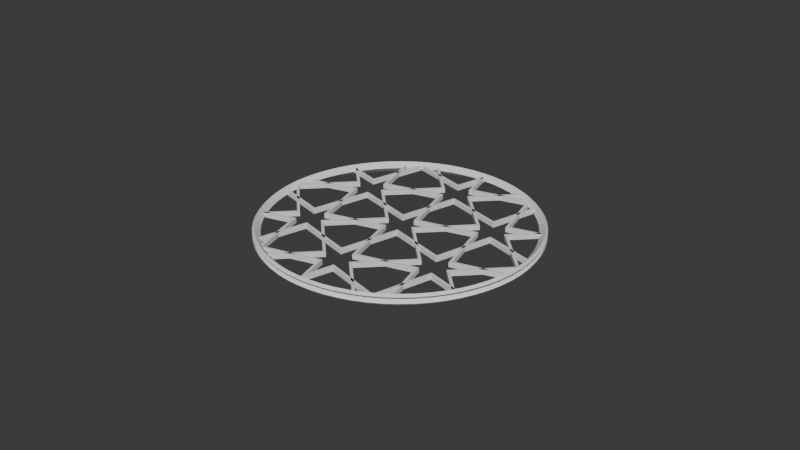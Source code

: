 # Source: starmesh5.blend  (saved by Blender 5.0.119; exported with 4.5.12 LTS)
import bpy
from mathutils import Matrix  # noqa: F401  (used for matrix-valued properties, if any)

bpy.ops.wm.read_factory_settings(use_empty=True)
scene = bpy.context.scene
scene.name = 'Scene'

# ---- collections
col_collection = bpy.data.collections.new('Collection'); scene.collection.children.link(col_collection)

# ---- world
world_world = bpy.data.worlds.new('World'); scene.world = world_world
world_world.use_nodes = True; world_world.node_tree.nodes.clear()
_N = world_world.node_tree.nodes; _L = world_world.node_tree.links
n0 = _N.new('ShaderNodeOutputWorld'); n0.name = 'World Output'; n0.location = (200, 100)
n1 = _N.new('ShaderNodeBackground'); n1.name = 'Background'; n1.location = (-200, 100)
n1.inputs[0].default_value = (0.05088, 0.05088, 0.05088, 1.0)
_L.new(n1.outputs[0], n0.inputs[0])
n0.is_active_output = True
world_world.color = (0.05088, 0.05088, 0.05088)
world_world.sun_shadow_jitter_overblur = 0.0

# ---- meshes
me_star3 = bpy.data.meshes.new('star3')
me_star3.from_pydata([(-0.01552, 0.03747, 0.0), (-0.01581, 0.03818, -0.00075), (-0.01555, 0.03828, -0.00075), (-0.01495, 0.03768, 0.0), (-0.01581, 0.03818, 0.00075), (-0.01637, 0.03792, 0.00075), (-0.0158, 0.03734, 0.0), (-0.01912, 0.03577, 0.0), (-0.01941, 0.03631, -0.000594), (-0.01851, 0.03606, 0.0), (-0.01958, 0.03549, 0.0), (-0.01941, 0.03631, 0.000594), (-0.01962, 0.03636, 0.00075), (-0.02054, 0.03581, 0.00075), (-0.02151, 0.03523, 0.00075), (-0.02179, 0.03417, 0.0), (-0.02076, 0.03478, 0.0), (-0.02051, 0.03574, 0.0006762), (-0.01958, -0.03549, 0.0), (-0.01912, -0.03577, 0.0), (-0.01941, -0.03631, -0.0005968), (-0.01962, -0.03637, -0.00075), (-0.02054, -0.03581, -0.00075), (-0.02151, -0.03523, -0.00075), (-0.02179, -0.03417, 0.0), (-0.02076, -0.03478, 0.0), (-0.02051, -0.03575, -0.000678), (-0.01941, -0.03631, 0.0005968), (-0.0185, -0.03606, 0.0), (-0.01552, -0.03747, 0.0), (-0.01581, -0.03818, -0.00075), (-0.01637, -0.03792, -0.00075), (-0.0158, -0.03734, 0.0), (-0.01581, -0.03818, 0.00075), (-0.01554, -0.03828, 0.00075), (-0.01494, -0.03768, 0.0), (0.0, -0.04056, 0.0), (0.0, -0.04133, -0.00075), (-0.0001834, -0.04132, -0.00075), (-0.000392, -0.04054, 0.0), (0.0, -0.04133, 0.00075), (0.0001831, -0.04132, 0.00075), (0.0003916, -0.04054, 0.0), (0.01552, -0.03747, 0.0), (0.01581, -0.03818, -0.00075), (0.01554, -0.03828, -0.00075), (0.01494, -0.03768, 0.0), (0.01581, -0.03818, 0.00075), (0.01637, -0.03792, 0.00075), (0.0158, -0.03734, 0.0), (0.01912, -0.03577, 0.0), (0.01941, -0.03631, -0.0005969), (0.0185, -0.03606, 0.0), (0.01958, -0.03549, 0.0), (0.01941, -0.03631, 0.0005969), (0.01962, -0.03637, 0.00075), (0.02054, -0.03581, 0.00075), (0.02151, -0.03523, 0.00075), (0.02179, -0.03417, 0.0), (0.02076, -0.03478, 0.0), (0.0205, -0.03575, 0.0006778), (0.01958, 0.03549, 0.0), (0.01912, 0.03577, 0.0), (0.01941, 0.03631, -0.0005941), (0.01962, 0.03636, -0.00075), (0.02054, 0.03581, -0.00075), (0.02151, 0.03523, -0.00075), (0.02179, 0.03417, 0.0), (0.02076, 0.03478, 0.0), (0.0205, 0.03574, -0.000676), (0.01941, 0.03631, 0.0005941), (0.01851, 0.03606, 0.0), (0.01552, 0.03747, 0.0), (0.01581, 0.03818, -0.00075), (0.01637, 0.03792, -0.00075), (0.0158, 0.03734, 0.0), (0.01581, 0.03818, 0.00075), (0.01554, 0.03828, 0.00075), (0.01495, 0.03768, 0.0), (-0.01023, -0.03294, 0.00075), (-0.01302, -0.03456, 0.00075), (-0.01637, -0.03792, 0.00075), (-0.02325, -0.0255, 0.00075), (-0.02325, -0.02873, 0.00075), (-0.02151, -0.03523, 0.00075), (-0.02054, -0.03581, 0.00075), (-0.02051, -0.03575, 0.00075), (0.01023, -0.03294, 0.00075), (0.01302, -0.03456, 0.00075), (0.0205, -0.03575, 0.00075), (0.02325, -0.02873, 0.00075), (0.02446, -0.03325, 0.00075), (0.02518, -0.03271, 0.00075), (0.02325, -0.0255, 0.00075), (-0.002154, -0.02327, 0.00075), (-1.788e-07, -0.01523, 0.00075), (-1.788e-07, -0.012, 0.00075), (-0.002745, -0.02225, 0.00075), (-0.01023, -0.02106, 0.00075), (-0.01302, -0.01944, 0.00075), (-0.004307, -0.027, 0.00075), (-0.00549, -0.027, 0.00075), (-0.002154, -0.03073, 0.00075), (-0.002745, -0.03176, 0.00075), (-1.788e-07, -0.03877, 0.00075), (-0.0001834, -0.04132, 0.00075), (0.002745, -0.03176, 0.00075), (0.002153, -0.03073, 0.00075), (0.004307, -0.027, 0.00075), (0.00549, -0.027, 0.00075), (0.01023, -0.02106, 0.00075), (0.01302, -0.01944, 0.00075), (0.002153, -0.02327, 0.00075), (0.002745, -0.02225, 0.00075), (-0.0254, -0.009771, 0.00075), (-0.02325, -0.001733, 0.00075), (-0.02325, 0.001499, 0.00075), (-0.026, -0.008747, 0.00075), (-0.03348, -0.007559, 0.00075), (-0.03627, -0.005943, 0.00075), (-0.02756, -0.0135, 0.00075), (-0.02874, -0.0135, 0.00075), (-0.0357, -0.02073, 0.00075), (-0.03348, -0.01944, 0.00075), (-0.03579, -0.02057, 0.00075), (-0.026, -0.01826, 0.00075), (-0.0254, -0.01723, 0.00075), (-0.03561, -0.02088, 0.00075), (-0.02325, -0.02527, 0.00075), (-0.02325, -0.0285, 0.00075), (-0.0211, -0.01723, 0.00075), (-0.02051, -0.01826, 0.00075), (-0.01894, -0.0135, 0.00075), (-0.01776, -0.0135, 0.00075), (-0.01302, -0.007559, 0.00075), (-0.01023, -0.005943, 0.00075), (-0.0211, -0.009771, 0.00075), (-0.02051, -0.008747, 0.00075), (0.0211, -0.009771, 0.00075), (0.02325, -0.001733, 0.00075), (0.02325, 0.001499, 0.00075), (0.0205, -0.008747, 0.00075), (0.01302, -0.007559, 0.00075), (0.01023, -0.005943, 0.00075), (0.01894, -0.0135, 0.00075), (0.01776, -0.0135, 0.00075), (0.0211, -0.01723, 0.00075), (0.0205, -0.01826, 0.00075), (0.02325, -0.02527, 0.00075), (0.02325, -0.0285, 0.00075), (0.0254, -0.01723, 0.00075), (0.02599, -0.01826, 0.00075), (0.0357, -0.02073, 0.00075), (0.03348, -0.01944, 0.00075), (0.03561, -0.02088, 0.00075), (0.02874, -0.0135, 0.00075), (0.02756, -0.0135, 0.00075), (0.03579, -0.02057, 0.00075), (0.03348, -0.007559, 0.00075), (0.03627, -0.005943, 0.00075), (0.0254, -0.009771, 0.00075), (0.02599, -0.008747, 0.00075), (-0.04104, -0.004637, 0.00075), (-0.04091, -0.005532, 0.00075), (-0.03348, 0.007557, 0.00075), (-0.03627, 0.005941, 0.00075), (-0.04128, 0.0009144, 0.00075), (-0.04133, 3.725e-09, 0.00075), (-0.04133, -1.065e-06, 0.00075), (-0.04101, -1.069e-06, 0.00075), (-0.002154, 0.003729, 0.00075), (-1.788e-07, 0.01177, 0.00075), (-1.788e-07, 0.015, 0.00075), (-0.002745, 0.004753, 0.00075), (-0.01023, 0.005941, 0.00075), (-0.01302, 0.007557, 0.00075), (-0.004307, -1.069e-06, 0.00075), (-0.00549, -1.069e-06, 0.00075), (-0.002154, -0.003731, 0.00075), (-0.002745, -0.004756, 0.00075), (-1.788e-07, -0.01177, 0.00075), (-1.788e-07, -0.015, 0.00075), (0.002153, -0.003731, 0.00075), (0.002745, -0.004756, 0.00075), (0.004307, -1.069e-06, 0.00075), (0.00549, -1.069e-06, 0.00075), (0.01023, 0.005941, 0.00075), (0.01302, 0.007557, 0.00075), (0.002153, 0.003729, 0.00075), (0.002745, 0.004753, 0.00075), (0.03627, 0.005941, 0.00075), (0.04104, 0.004635, 0.00075), (0.04091, 0.00553, 0.00075), (0.03348, 0.007557, 0.00075), (0.04128, -0.0009163, 0.00075), (0.04133, -1.069e-06, 0.00075), (0.04101, -1.069e-06, 0.00075), (-0.0254, 0.01723, 0.00075), (-0.02325, 0.02527, 0.00075), (-0.02325, 0.0285, 0.00075), (-0.026, 0.01825, 0.00075), (-0.0357, 0.02073, 0.00075), (-0.03348, 0.01944, 0.00075), (-0.03561, 0.02088, 0.00075), (-0.02874, 0.0135, 0.00075), (-0.02756, 0.0135, 0.00075), (-0.03579, 0.02057, 0.00075), (-0.0254, 0.009769, 0.00075), (-0.026, 0.008744, 0.00075), (-0.02325, 0.001731, 0.00075), (-0.02325, -0.001501, 0.00075), (-0.0211, 0.009769, 0.00075), (-0.02051, 0.008744, 0.00075), (-0.01894, 0.0135, 0.00075), (-0.01776, 0.0135, 0.00075), (-0.01302, 0.01944, 0.00075), (-0.01023, 0.02106, 0.00075), (-0.0211, 0.01723, 0.00075), (-0.02051, 0.01825, 0.00075), (0.0211, 0.01723, 0.00075), (0.02325, 0.02527, 0.00075), (0.02325, 0.0285, 0.00075), (0.0205, 0.01825, 0.00075), (0.01302, 0.01944, 0.00075), (0.01023, 0.02106, 0.00075), (0.01894, 0.0135, 0.00075), (0.01776, 0.0135, 0.00075), (0.0211, 0.009769, 0.00075), (0.0205, 0.008744, 0.00075), (0.02325, 0.001731, 0.00075), (0.02325, -0.001501, 0.00075), (0.0254, 0.009769, 0.00075), (0.02599, 0.008744, 0.00075), (0.02756, 0.0135, 0.00075), (0.02874, 0.0135, 0.00075), (0.0357, 0.02073, 0.00075), (0.03348, 0.01944, 0.00075), (0.03579, 0.02057, 0.00075), (0.02599, 0.01825, 0.00075), (0.0254, 0.01723, 0.00075), (0.03561, 0.02088, 0.00075), (-0.002745, 0.03175, 0.00075), (-0.002154, 0.03073, 0.00075), (-1.788e-07, 0.03877, 0.00075), (0.0, 0.04133, 0.00075), (-0.0001828, 0.04132, 0.00075), (-0.01023, 0.03294, 0.00075), (-0.01302, 0.03456, 0.00075), (-0.004307, 0.027, 0.00075), (-0.00549, 0.027, 0.00075), (-0.002154, 0.02327, 0.00075), (-0.002745, 0.02224, 0.00075), (-1.788e-07, 0.01523, 0.00075), (-1.788e-07, 0.012, 0.00075), (0.002153, 0.02327, 0.00075), (0.002745, 0.02224, 0.00075), (0.004307, 0.027, 0.00075), (0.00549, 0.027, 0.00075), (0.01023, 0.03294, 0.00075), (0.01302, 0.03456, 0.00075), (0.002153, 0.03073, 0.00075), (0.002745, 0.03175, 0.00075), (0.0001825, 0.04132, 0.00075), (-0.02325, 0.02873, 0.00075), (-0.02446, 0.03325, 0.00075), (-0.02518, 0.03271, 0.00075), (-0.02325, 0.0255, 0.00075), (-0.02051, 0.03574, 0.00075), (0.01637, 0.03792, 0.00075), (0.02325, 0.0255, 0.00075), (0.02325, 0.02873, 0.00075), (0.02151, 0.03523, 0.00075), (0.02054, 0.03581, 0.00075), (0.0205, 0.03574, 0.00075), (-0.01302, -0.03456, -0.00075), (-0.01023, -0.03294, -0.00075), (-0.01554, -0.03828, -0.00075), (-0.02325, -0.02873, -0.00075), (-0.02325, -0.0255, -0.00075), (-0.02051, -0.03575, -0.00075), (0.01962, -0.03637, -0.00075), (0.01302, -0.03456, -0.00075), (0.01023, -0.03294, -0.00075), (0.0205, -0.03575, -0.00075), (0.02054, -0.03581, -0.00075), (0.02325, -0.02873, -0.00075), (0.02325, -0.0255, -0.00075), (0.02518, -0.03271, -0.00075), (0.02446, -0.03325, -0.00075), (-0.002154, -0.02327, -0.00075), (-0.002745, -0.02225, -0.00075), (-1.788e-07, -0.012, -0.00075), (-1.788e-07, -0.01523, -0.00075), (-0.01023, -0.02106, -0.00075), (-0.01302, -0.01944, -0.00075), (-0.004307, -0.027, -0.00075), (-0.00549, -0.027, -0.00075), (-0.002154, -0.03073, -0.00075), (-0.002745, -0.03176, -0.00075), (-1.788e-07, -0.03877, -0.00075), (0.002153, -0.03073, -0.00075), (0.002745, -0.03176, -0.00075), (0.0001831, -0.04132, -0.00075), (0.004307, -0.027, -0.00075), (0.00549, -0.027, -0.00075), (0.01023, -0.02106, -0.00075), (0.01302, -0.01944, -0.00075), (0.002153, -0.02327, -0.00075), (0.002745, -0.02225, -0.00075), (-0.0254, -0.009771, -0.00075), (-0.026, -0.008747, -0.00075), (-0.02325, 0.001499, -0.00075), (-0.02325, -0.001733, -0.00075), (-0.03348, -0.007559, -0.00075), (-0.03627, -0.005943, -0.00075), (-0.02756, -0.0135, -0.00075), (-0.02874, -0.0135, -0.00075), (-0.03348, -0.01944, -0.00075), (-0.0357, -0.02073, -0.00075), (-0.03579, -0.02057, -0.00075), (-0.0254, -0.01723, -0.00075), (-0.026, -0.01826, -0.00075), (-0.03561, -0.02088, -0.00075), (-0.02325, -0.02527, -0.00075), (-0.02325, -0.0285, -0.00075), (-0.0211, -0.01723, -0.00075), (-0.02051, -0.01826, -0.00075), (-0.01894, -0.0135, -0.00075), (-0.01776, -0.0135, -0.00075), (-0.01302, -0.007559, -0.00075), (-0.01023, -0.005943, -0.00075), (-0.0211, -0.009771, -0.00075), (-0.02051, -0.008747, -0.00075), (0.0211, -0.009771, -0.00075), (0.0205, -0.008747, -0.00075), (0.02325, 0.001499, -0.00075), (0.02325, -0.001733, -0.00075), (0.01302, -0.007559, -0.00075), (0.01023, -0.005943, -0.00075), (0.01894, -0.0135, -0.00075), (0.01776, -0.0135, -0.00075), (0.0211, -0.01723, -0.00075), (0.0205, -0.01826, -0.00075), (0.02325, -0.02527, -0.00075), (0.02325, -0.0285, -0.00075), (0.0254, -0.01723, -0.00075), (0.02599, -0.01826, -0.00075), (0.03348, -0.01944, -0.00075), (0.0357, -0.02073, -0.00075), (0.03561, -0.02088, -0.00075), (0.02756, -0.0135, -0.00075), (0.02874, -0.0135, -0.00075), (0.03579, -0.02057, -0.00075), (0.03348, -0.007559, -0.00075), (0.03627, -0.005943, -0.00075), (0.0254, -0.009771, -0.00075), (0.02599, -0.008747, -0.00075), (-0.04091, -0.005532, -0.00075), (-0.04104, -0.004637, -0.00075), (-0.04128, 0.0009144, -0.00075), (-0.03627, 0.005941, -0.00075), (-0.03348, 0.007557, -0.00075), (-0.04101, -1.069e-06, -0.00075), (-0.04133, -1.069e-06, -0.00075), (-0.04133, 3.725e-09, -0.00075), (-0.002154, 0.003729, -0.00075), (-0.002745, 0.004753, -0.00075), (-1.788e-07, 0.015, -0.00075), (-1.788e-07, 0.01177, -0.00075), (-0.01023, 0.005941, -0.00075), (-0.01302, 0.007557, -0.00075), (-0.004307, -1.069e-06, -0.00075), (-0.00549, -1.069e-06, -0.00075), (-0.002154, -0.003731, -0.00075), (-0.002745, -0.004756, -0.00075), (-1.788e-07, -0.01177, -0.00075), (-1.788e-07, -0.015, -0.00075), (0.002153, -0.003731, -0.00075), (0.002745, -0.004756, -0.00075), (0.004307, -1.069e-06, -0.00075), (0.00549, -1.069e-06, -0.00075), (0.01023, 0.005941, -0.00075), (0.01302, 0.007557, -0.00075), (0.002153, 0.003729, -0.00075), (0.002745, 0.004753, -0.00075), (0.03627, 0.005941, -0.00075), (0.03348, 0.007557, -0.00075), (0.04091, 0.00553, -0.00075), (0.04104, 0.004635, -0.00075), (0.04128, -0.0009163, -0.00075), (0.04101, -1.069e-06, -0.00075), (0.04133, -1.069e-06, -0.00075), (-0.0254, 0.01723, -0.00075), (-0.026, 0.01825, -0.00075), (-0.02325, 0.0285, -0.00075), (-0.02325, 0.02527, -0.00075), (-0.03348, 0.01944, -0.00075), (-0.0357, 0.02073, -0.00075), (-0.03561, 0.02088, -0.00075), (-0.02756, 0.0135, -0.00075), (-0.02874, 0.0135, -0.00075), (-0.03579, 0.02057, -0.00075), (-0.0254, 0.009769, -0.00075), (-0.026, 0.008744, -0.00075), (-0.02325, 0.001731, -0.00075), (-0.02325, -0.001501, -0.00075), (-0.0211, 0.009769, -0.00075), (-0.02051, 0.008744, -0.00075), (-0.01894, 0.0135, -0.00075), (-0.01776, 0.0135, -0.00075), (-0.01302, 0.01944, -0.00075), (-0.01023, 0.02106, -0.00075), (-0.0211, 0.01723, -0.00075), (-0.02051, 0.01825, -0.00075), (0.0211, 0.01723, -0.00075), (0.0205, 0.01825, -0.00075), (0.02325, 0.0285, -0.00075), (0.02325, 0.02527, -0.00075), (0.01302, 0.01944, -0.00075), (0.01023, 0.02106, -0.00075), (0.01894, 0.0135, -0.00075), (0.01776, 0.0135, -0.00075), (0.0211, 0.009769, -0.00075), (0.0205, 0.008744, -0.00075), (0.02325, 0.001731, -0.00075), (0.02325, -0.001501, -0.00075), (0.0254, 0.009769, -0.00075), (0.02599, 0.008744, -0.00075), (0.02756, 0.0135, -0.00075), (0.02874, 0.0135, -0.00075), (0.03348, 0.01944, -0.00075), (0.0357, 0.02073, -0.00075), (0.03579, 0.02057, -0.00075), (0.0254, 0.01723, -0.00075), (0.02599, 0.01825, -0.00075), (0.03561, 0.02088, -0.00075), (-1.788e-07, 0.03877, -0.00075), (-0.002154, 0.03073, -0.00075), (-0.002745, 0.03175, -0.00075), (-0.0001828, 0.04132, -0.00075), (0.0, 0.04133, -0.00075), (-0.01023, 0.03294, -0.00075), (-0.01302, 0.03456, -0.00075), (-0.004307, 0.027, -0.00075), (-0.00549, 0.027, -0.00075), (-0.002154, 0.02327, -0.00075), (-0.002745, 0.02224, -0.00075), (-1.788e-07, 0.01523, -0.00075), (-1.788e-07, 0.012, -0.00075), (0.002153, 0.02327, -0.00075), (0.002745, 0.02224, -0.00075), (0.004307, 0.027, -0.00075), (0.00549, 0.027, -0.00075), (0.01023, 0.03294, -0.00075), (0.01302, 0.03456, -0.00075), (0.002153, 0.03073, -0.00075), (0.002745, 0.03175, -0.00075), (0.0001825, 0.04132, -0.00075), (-0.02325, 0.02873, -0.00075), (-0.02325, 0.0255, -0.00075), (-0.02518, 0.03271, -0.00075), (-0.02446, 0.03325, -0.00075), (-0.01962, 0.03636, -0.00075), (-0.02051, 0.03574, -0.00075), (-0.02054, 0.03581, -0.00075), (0.01554, 0.03828, -0.00075), (0.02325, 0.02873, -0.00075), (0.02325, 0.0255, -0.00075), (0.0205, 0.03574, -0.00075), (-0.02446, -0.03325, 0.00075), (-0.02425, -0.03245, 0.0), (-0.02446, -0.03325, -0.00075), (-0.01962, -0.03637, 0.00075), (-0.02051, -0.03575, 0.000678), (0.02151, -0.03523, -0.00075), (0.01637, -0.03792, -0.00075), (0.0205, -0.03575, -0.0006778), (0.02497, -0.03192, 0.0), (-0.03535, -0.02132, 0.00075), (-0.03479, -0.02076, 0.0), (-0.03535, -0.02132, -0.00075), (0.03605, -0.02014, 0.00075), (0.03528, -0.01994, 0.0), (0.03605, -0.02014, -0.00075), (-0.03484, -0.02067, 0.0), (0.03523, -0.02001, 0.0), (-0.04128, -0.0009167, 0.00075), (-0.04047, -0.001728, 0.0), (-0.04128, -0.0009167, -0.00075), (-0.04104, 0.004635, 0.00075), (-0.04023, 0.004857, 0.0), (-0.04104, 0.004635, -0.00075), (-0.0401, -0.005753, 0.0), (-0.04101, -1.065e-06, 0.0004416), (-0.04101, -1.065e-06, -0.0004416), (-0.04053, -0.0004783, 0.0), (-0.04101, 3.725e-09, 0.0004405), (-0.04053, 0.0004761, 0.0), (-0.04101, 3.725e-09, -0.0004405), (0.04128, 0.000914, 0.00075), (0.04047, 0.001725, 0.0), (0.04128, 0.000914, -0.00075), (0.04104, -0.004637, 0.00075), (0.04023, -0.004859, 0.0), (0.04104, -0.004637, -0.00075), (0.0401, 0.00575, 0.0), (0.04101, -1.069e-06, 0.0004412), (0.04101, -1.069e-06, -0.0004412), (0.04101, 3.725e-09, -0.0004401), (0.04053, 0.0004757, 0.0), (0.04101, 3.725e-09, 0.0004401), (0.04053, -0.0004779, 0.0), (-0.03523, 0.02001, 0.0), (0.03484, 0.02067, 0.0), (-0.03605, 0.02014, 0.00075), (-0.03528, 0.01993, 0.0), (-0.03605, 0.02014, -0.00075), (-0.0003914, 0.04054, 0.0), (0.03535, 0.02132, 0.00075), (0.03479, 0.02076, 0.0), (0.03535, 0.02132, -0.00075), (-0.02151, 0.03523, -0.00075), (-0.01637, 0.03792, -0.00075), (-0.02497, 0.03192, 0.0), (-0.02051, 0.03574, -0.0006762), (0.01962, 0.03636, 0.00075), (0.02446, 0.03325, 0.00075), (0.02425, 0.03245, 0.0), (0.02446, 0.03325, -0.00075), (0.0205, 0.03574, 0.000676), (-1.788e-07, 0.039, -0.00075), (-1.788e-07, 0.039, 0.00075), (-0.0006156, 0.0413, 0.00075), (-0.0004124, 0.04054, 0.0), (-0.0006156, 0.0413, -0.00075), (0.02518, 0.03271, -0.00075), (0.02497, 0.03192, 0.0), (0.02518, 0.03271, 0.00075), (-0.02425, 0.03245, 0.0), (-0.04091, 0.00553, -0.00075), (0.04023, 0.004856, 0.0), (0.04091, -0.005532, -0.00075), (-0.02518, -0.03271, -0.00075), (-0.03605, -0.02014, 0.00075), (-0.03605, -0.02014, -0.00075), (-0.03528, -0.01994, 0.0), (-0.01555, 0.03828, 0.00075), (-0.03535, 0.02132, 0.00075), (-0.04023, -0.004859, 0.0), (0.0004121, 0.04054, 0.0), (0.000391, 0.04054, 0.0), (0.0006152, 0.0413, -0.00075), (0.03535, -0.02132, -0.00075), (0.04133, 3.725e-09, 0.00075), (-0.0401, 0.00575, 0.0), (0.03605, 0.02014, -0.00075), (0.03528, 0.01993, 0.0), (0.03605, 0.02014, 0.00075), (0.0401, -0.005753, 0.0), (0.04091, -0.005532, 0.00075), (0.02425, -0.03245, 0.0), (-0.04091, 0.00553, 0.00075), (0.04133, 3.725e-09, -0.00075), (0.01554, -0.03828, 0.00075), (-0.04047, 0.001726, 0.0), (-0.03484, 0.02067, 0.0), (0.04047, -0.001728, 0.0), (-0.02497, -0.03192, 0.0), (-0.02518, -0.03271, 0.00075), (0.03479, -0.02076, 0.0), (0.03484, -0.02067, 0.0), (-0.03535, 0.02132, -0.00075), (0.03535, -0.02132, 0.00075), (0.03523, 0.02001, 0.0), (0.0006152, 0.0413, 0.00075), (-0.03523, -0.02001, 0.0), (-0.03479, 0.02076, 0.0), (-0.004141, 0.04205, 0.001652), (-0.003975, 0.04036, 0.0), (0.0, 0.04056, 0.0), (0.0, 0.04225, 0.001652), (0.0, 0.04225, -0.001652), (-0.004141, 0.04205, -0.001652), (-0.008243, 0.04144, 0.001652), (-0.007912, 0.03978, 0.0), (-0.008243, 0.04144, -0.001652), (-0.01226, 0.04043, 0.001652), (-0.01177, 0.03881, 0.0), (-0.01226, 0.04043, -0.001652), (-0.01617, 0.03903, 0.001652), (-0.01552, 0.03747, 0.0), (-0.01617, 0.03903, -0.001652), (-0.01992, 0.03726, 0.001652), (-0.01912, 0.03577, 0.0), (-0.01992, 0.03726, -0.001652), (-0.02347, 0.03513, 0.001652), (-0.02253, 0.03372, 0.0), (-0.02347, 0.03513, -0.001652), (-0.0268, 0.03266, 0.001652), (-0.02573, 0.03135, 0.0), (-0.0268, 0.03266, -0.001652), (-0.02988, 0.02988, 0.001652), (-0.02868, 0.02868, 0.0), (-0.02988, 0.02988, -0.001652), (-0.03266, 0.0268, 0.001652), (-0.03135, 0.02573, 0.0), (-0.03266, 0.0268, -0.001652), (-0.03513, 0.02347, 0.001652), (-0.03372, 0.02253, 0.0), (-0.03513, 0.02347, -0.001652), (-0.03726, 0.01992, 0.001652), (-0.03577, 0.01912, 0.0), (-0.03726, 0.01992, -0.001652), (-0.03903, 0.01617, 0.001652), (-0.03747, 0.01552, 0.0), (-0.03903, 0.01617, -0.001652), (-0.04043, 0.01226, 0.001652), (-0.03881, 0.01177, 0.0), (-0.04043, 0.01226, -0.001652), (-0.04144, 0.008243, 0.001652), (-0.03978, 0.007912, 0.0), (-0.04144, 0.008243, -0.001652), (-0.04205, 0.004141, 0.001652), (-0.04036, 0.003975, 0.0), (-0.04205, 0.004141, -0.001652), (-0.04225, 0.0, 0.001652), (-0.04056, 0.0, 0.0), (-0.04225, 0.0, -0.001652), (-0.04205, -0.004141, 0.001652), (-0.04036, -0.003975, 0.0), (-0.04205, -0.004141, -0.001652), (-0.04144, -0.008243, 0.001652), (-0.03978, -0.007912, 0.0), (-0.04144, -0.008243, -0.001652), (-0.04043, -0.01226, 0.001652), (-0.03881, -0.01177, 0.0), (-0.04043, -0.01226, -0.001652), (-0.03903, -0.01617, 0.001652), (-0.03747, -0.01552, 0.0), (-0.03903, -0.01617, -0.001652), (-0.03726, -0.01992, 0.001652), (-0.03577, -0.01912, 0.0), (-0.03726, -0.01992, -0.001652), (-0.03513, -0.02347, 0.001652), (-0.03372, -0.02253, 0.0), (-0.03513, -0.02347, -0.001652), (-0.03266, -0.0268, 0.001652), (-0.03135, -0.02573, 0.0), (-0.03266, -0.0268, -0.001652), (-0.02988, -0.02988, 0.001652), (-0.02868, -0.02868, 0.0), (-0.02988, -0.02988, -0.001652), (-0.0268, -0.03266, 0.001652), (-0.02573, -0.03135, 0.0), (-0.0268, -0.03266, -0.001652), (-0.02347, -0.03513, 0.001652), (-0.02253, -0.03372, 0.0), (-0.02347, -0.03513, -0.001652), (-0.01992, -0.03726, 0.001652), (-0.01912, -0.03577, 0.0), (-0.01992, -0.03726, -0.001652), (-0.01617, -0.03903, 0.001652), (-0.01552, -0.03747, 0.0), (-0.01617, -0.03903, -0.001652), (-0.01226, -0.04043, 0.001652), (-0.01177, -0.03881, 0.0), (-0.01226, -0.04043, -0.001652), (-0.008243, -0.04144, 0.001652), (-0.007912, -0.03978, 0.0), (-0.008243, -0.04144, -0.001652), (-0.004141, -0.04205, 0.001652), (-0.003975, -0.04036, 0.0), (-0.004141, -0.04205, -0.001652), (0.0, -0.04225, 0.001652), (0.0, -0.04225, -0.001652), (0.004141, -0.04205, 0.001652), (0.003975, -0.04036, 0.0), (0.004141, -0.04205, -0.001652), (0.008243, -0.04144, 0.001652), (0.007912, -0.03978, 0.0), (0.008243, -0.04144, -0.001652), (0.01226, -0.04043, 0.001652), (0.01177, -0.03881, 0.0), (0.01226, -0.04043, -0.001652), (0.01617, -0.03903, 0.001652), (0.01552, -0.03747, 0.0), (0.01617, -0.03903, -0.001652), (0.01992, -0.03726, 0.001652), (0.01912, -0.03577, 0.0), (0.01992, -0.03726, -0.001652), (0.02347, -0.03513, 0.001652), (0.02253, -0.03372, 0.0), (0.02347, -0.03513, -0.001652), (0.0268, -0.03266, 0.001652), (0.02573, -0.03135, 0.0), (0.0268, -0.03266, -0.001652), (0.02988, -0.02988, 0.001652), (0.02868, -0.02868, 0.0), (0.02988, -0.02988, -0.001652), (0.03266, -0.0268, 0.001652), (0.03135, -0.02573, 0.0), (0.03266, -0.0268, -0.001652), (0.03513, -0.02347, 0.001652), (0.03372, -0.02253, 0.0), (0.03513, -0.02347, -0.001652), (0.03726, -0.01992, 0.001652), (0.03577, -0.01912, 0.0), (0.03726, -0.01992, -0.001652), (0.03903, -0.01617, 0.001652), (0.03747, -0.01552, 0.0), (0.03903, -0.01617, -0.001652), (0.04043, -0.01226, 0.001652), (0.03881, -0.01177, 0.0), (0.04043, -0.01226, -0.001652), (0.04144, -0.008243, 0.001652), (0.03978, -0.007912, 0.0), (0.04144, -0.008243, -0.001652), (0.04205, -0.004141, 0.001652), (0.04036, -0.003975, 0.0), (0.04205, -0.004141, -0.001652), (0.04225, 0.0, 0.001652), (0.04056, 0.0, 0.0), (0.04225, 0.0, -0.001652), (0.04205, 0.004141, 0.001652), (0.04036, 0.003975, 0.0), (0.04205, 0.004141, -0.001652), (0.04144, 0.008243, 0.001652), (0.03978, 0.007912, 0.0), (0.04144, 0.008243, -0.001652), (0.04043, 0.01226, 0.001652), (0.03881, 0.01177, 0.0), (0.04043, 0.01226, -0.001652), (0.03903, 0.01617, 0.001652), (0.03747, 0.01552, 0.0), (0.03903, 0.01617, -0.001652), (0.03726, 0.01992, 0.001652), (0.03577, 0.01912, 0.0), (0.03726, 0.01992, -0.001652), (0.03513, 0.02347, 0.001652), (0.03372, 0.02253, 0.0), (0.03513, 0.02347, -0.001652), (0.03266, 0.0268, 0.001652), (0.03135, 0.02573, 0.0), (0.03266, 0.0268, -0.001652), (0.02988, 0.02988, 0.001652), (0.02868, 0.02868, 0.0), (0.02988, 0.02988, -0.001652), (0.0268, 0.03266, 0.001652), (0.02573, 0.03135, 0.0), (0.0268, 0.03266, -0.001652), (0.02347, 0.03513, 0.001652), (0.02253, 0.03372, 0.0), (0.02347, 0.03513, -0.001652), (0.01992, 0.03726, 0.001652), (0.01912, 0.03577, 0.0), (0.01992, 0.03726, -0.001652), (0.01617, 0.03903, 0.001652), (0.01552, 0.03747, 0.0), (0.01617, 0.03903, -0.001652), (0.01226, 0.04043, 0.001652), (0.01177, 0.03881, 0.0), (0.01226, 0.04043, -0.001652), (0.008243, 0.04144, 0.001652), (0.007912, 0.03978, 0.0), (0.008243, 0.04144, -0.001652), (0.004141, 0.04205, 0.001652), (0.003975, 0.04036, 0.0), (0.004141, 0.04205, -0.001652)], [], [(0, 1, 2), (0, 2, 3), (0, 4, 5), (0, 5, 6), (7, 8, 9), (10, 7, 11), (11, 12, 13), (13, 14, 15), (15, 16, 17), (17, 10, 11), (13, 15, 17), (11, 13, 17), (18, 19, 20), (20, 21, 22), (22, 23, 24), (24, 25, 26), (26, 18, 20), (22, 24, 26), (20, 22, 26), (19, 27, 28), (29, 30, 31), (29, 31, 32), (29, 33, 34), (29, 34, 35), (36, 37, 38), (36, 38, 39), (36, 40, 41), (36, 41, 42), (43, 44, 45), (43, 45, 46), (43, 47, 48), (43, 48, 49), (50, 51, 52), (53, 50, 54), (54, 55, 56), (56, 57, 58), (58, 59, 60), (60, 53, 54), (56, 58, 60), (54, 56, 60), (61, 62, 63), (63, 64, 65), (65, 66, 67), (67, 68, 69), (69, 61, 63), (65, 67, 69), (63, 65, 69), (62, 70, 71), (72, 73, 74), (72, 74, 75), (72, 76, 77), (72, 77, 78), (79, 80, 81), (81, 33, 34), (81, 34, 79), (82, 83, 84), (84, 85, 86), (84, 86, 82), (87, 88, 55), (55, 56, 89), (55, 89, 87), (90, 91, 92), (90, 92, 93), (94, 95, 96), (94, 96, 97), (98, 94, 97), (98, 97, 99), (100, 98, 99), (100, 99, 101), (79, 100, 101), (79, 101, 80), (102, 79, 80), (102, 80, 103), (40, 104, 102), (102, 103, 105), (102, 105, 40), (106, 107, 104), (104, 40, 41), (104, 41, 106), (87, 107, 106), (87, 106, 88), (108, 87, 88), (108, 88, 109), (110, 108, 109), (110, 109, 111), (112, 110, 111), (112, 111, 113), (95, 112, 113), (95, 113, 96), (114, 115, 116), (114, 116, 117), (118, 114, 117), (118, 117, 119), (120, 118, 119), (120, 119, 121), (122, 123, 120), (120, 121, 124), (120, 124, 122), (125, 126, 123), (123, 122, 127), (123, 127, 125), (128, 126, 125), (128, 125, 129), (130, 128, 129), (130, 129, 131), (99, 130, 131), (99, 131, 98), (132, 99, 98), (132, 98, 133), (134, 132, 133), (134, 133, 135), (136, 134, 135), (136, 135, 137), (115, 136, 137), (115, 137, 116), (138, 139, 140), (138, 140, 141), (142, 138, 141), (142, 141, 143), (144, 142, 143), (144, 143, 145), (111, 144, 145), (111, 145, 110), (146, 111, 110), (146, 110, 147), (148, 146, 147), (148, 147, 149), (150, 148, 149), (150, 149, 151), (152, 153, 150), (150, 151, 154), (150, 154, 152), (155, 156, 153), (153, 152, 157), (153, 157, 155), (158, 156, 155), (158, 155, 159), (160, 158, 159), (160, 159, 161), (139, 160, 161), (139, 161, 140), (119, 162, 163), (119, 163, 118), (164, 165, 166), (166, 167, 168), (168, 169, 164), (166, 168, 164), (170, 171, 172), (170, 172, 173), (174, 170, 173), (174, 173, 175), (176, 174, 175), (176, 175, 177), (135, 176, 177), (135, 177, 134), (178, 135, 134), (178, 134, 179), (180, 178, 179), (180, 179, 181), (182, 180, 181), (182, 181, 183), (143, 182, 183), (143, 183, 142), (184, 143, 142), (184, 142, 185), (186, 184, 185), (186, 185, 187), (188, 186, 187), (188, 187, 189), (171, 188, 189), (171, 189, 172), (190, 191, 192), (190, 192, 193), (158, 159, 194), (194, 195, 196), (194, 196, 158), (197, 198, 199), (197, 199, 200), (201, 202, 197), (197, 200, 203), (197, 203, 201), (204, 205, 202), (202, 201, 206), (202, 206, 204), (164, 205, 204), (164, 204, 165), (207, 164, 165), (207, 165, 208), (209, 207, 208), (209, 208, 210), (211, 209, 210), (211, 210, 212), (175, 211, 212), (175, 212, 174), (213, 175, 174), (213, 174, 214), (215, 213, 214), (215, 214, 216), (217, 215, 216), (217, 216, 218), (198, 217, 218), (198, 218, 199), (219, 220, 221), (219, 221, 222), (223, 219, 222), (223, 222, 224), (225, 223, 224), (225, 224, 226), (187, 225, 226), (187, 226, 186), (227, 187, 186), (227, 186, 228), (229, 227, 228), (229, 228, 230), (231, 229, 230), (231, 230, 232), (193, 231, 232), (193, 232, 190), (233, 193, 190), (233, 190, 234), (235, 236, 233), (233, 234, 237), (233, 237, 235), (238, 239, 236), (236, 235, 240), (236, 240, 238), (220, 239, 238), (220, 238, 221), (241, 242, 243), (243, 244, 245), (243, 245, 241), (246, 242, 241), (246, 241, 247), (248, 246, 247), (248, 247, 249), (216, 248, 249), (216, 249, 215), (250, 216, 215), (250, 215, 251), (252, 250, 251), (252, 251, 253), (254, 252, 253), (254, 253, 255), (224, 254, 255), (224, 255, 223), (256, 224, 223), (256, 223, 257), (258, 256, 257), (258, 257, 259), (260, 258, 259), (260, 259, 261), (244, 243, 260), (260, 261, 262), (260, 262, 244), (263, 264, 265), (263, 265, 266), (246, 247, 12), (12, 13, 267), (12, 267, 246), (258, 259, 268), (268, 76, 77), (268, 77, 258), (269, 270, 271), (271, 272, 273), (271, 273, 269), (31, 274, 275), (275, 276, 30), (275, 30, 31), (23, 277, 278), (278, 279, 22), (278, 22, 23), (280, 281, 282), (282, 283, 284), (282, 284, 280), (285, 286, 287), (285, 287, 288), (289, 290, 291), (289, 291, 292), (293, 294, 290), (293, 290, 289), (295, 296, 294), (295, 294, 293), (275, 274, 296), (275, 296, 295), (297, 298, 274), (297, 274, 275), (297, 299, 37), (37, 38, 298), (37, 298, 297), (299, 300, 301), (301, 302, 37), (301, 37, 299), (282, 281, 301), (282, 301, 300), (303, 304, 281), (303, 281, 282), (305, 306, 304), (305, 304, 303), (307, 308, 306), (307, 306, 305), (292, 291, 308), (292, 308, 307), (309, 310, 311), (309, 311, 312), (313, 314, 310), (313, 310, 309), (315, 316, 314), (315, 314, 313), (315, 317, 318), (318, 319, 316), (318, 316, 315), (317, 320, 321), (321, 322, 318), (321, 318, 317), (323, 324, 321), (323, 321, 320), (325, 326, 324), (325, 324, 323), (294, 293, 326), (294, 326, 325), (327, 328, 293), (327, 293, 294), (329, 330, 328), (329, 328, 327), (331, 332, 330), (331, 330, 329), (312, 311, 332), (312, 332, 331), (333, 334, 335), (333, 335, 336), (337, 338, 334), (337, 334, 333), (339, 340, 338), (339, 338, 337), (306, 305, 340), (306, 340, 339), (341, 342, 305), (341, 305, 306), (343, 344, 342), (343, 342, 341), (345, 346, 344), (345, 344, 343), (345, 347, 348), (348, 349, 346), (348, 346, 345), (347, 350, 351), (351, 352, 348), (351, 348, 347), (353, 354, 351), (353, 351, 350), (355, 356, 354), (355, 354, 353), (336, 335, 356), (336, 356, 355), (314, 313, 357), (314, 357, 358), (359, 360, 361), (361, 362, 363), (363, 364, 359), (361, 363, 359), (365, 366, 367), (365, 367, 368), (369, 370, 366), (369, 366, 365), (371, 372, 370), (371, 370, 369), (330, 329, 372), (330, 372, 371), (373, 374, 329), (373, 329, 330), (375, 376, 374), (375, 374, 373), (377, 378, 376), (377, 376, 375), (338, 337, 378), (338, 378, 377), (379, 380, 337), (379, 337, 338), (381, 382, 380), (381, 380, 379), (383, 384, 382), (383, 382, 381), (368, 367, 384), (368, 384, 383), (385, 386, 387), (385, 387, 388), (389, 354, 353), (353, 390, 391), (353, 391, 389), (392, 393, 394), (392, 394, 395), (392, 396, 397), (397, 398, 393), (397, 393, 392), (396, 399, 400), (400, 401, 397), (400, 397, 396), (361, 360, 400), (361, 400, 399), (402, 403, 360), (402, 360, 361), (404, 405, 403), (404, 403, 402), (406, 407, 405), (406, 405, 404), (370, 369, 407), (370, 407, 406), (408, 409, 369), (408, 369, 370), (410, 411, 409), (410, 409, 408), (412, 413, 411), (412, 411, 410), (395, 394, 413), (395, 413, 412), (414, 415, 416), (414, 416, 417), (418, 419, 415), (418, 415, 414), (420, 421, 419), (420, 419, 418), (382, 381, 421), (382, 421, 420), (422, 423, 381), (422, 381, 382), (424, 425, 423), (424, 423, 422), (426, 427, 425), (426, 425, 424), (386, 385, 427), (386, 427, 426), (428, 429, 385), (428, 385, 386), (428, 430, 431), (431, 432, 429), (431, 429, 428), (430, 433, 434), (434, 435, 431), (434, 431, 430), (417, 416, 434), (417, 434, 433), (436, 437, 438), (438, 439, 440), (438, 440, 436), (441, 442, 438), (441, 438, 437), (443, 444, 442), (443, 442, 441), (411, 410, 444), (411, 444, 443), (445, 446, 410), (445, 410, 411), (447, 448, 446), (447, 446, 445), (449, 450, 448), (449, 448, 447), (419, 418, 450), (419, 450, 449), (451, 452, 418), (451, 418, 419), (453, 454, 452), (453, 452, 451), (455, 456, 454), (455, 454, 453), (455, 436, 440), (440, 457, 456), (440, 456, 455), (458, 459, 460), (458, 460, 461), (462, 442, 441), (441, 463, 464), (441, 464, 462), (74, 454, 453), (453, 465, 73), (453, 73, 74), (66, 466, 467), (467, 468, 65), (467, 65, 66), (277, 83, 469), (470, 471, 277), (469, 470, 277), (274, 80, 472), (472, 27, 28), (28, 20, 21), (274, 472, 28), (28, 21, 274), (275, 79, 34), (35, 276, 275), (34, 35, 275), (473, 86, 79), (79, 275, 279), (279, 26, 18), (18, 473, 79), (79, 279, 18), (278, 82, 86), (86, 473, 25), (25, 26, 279), (278, 86, 25), (25, 279, 278), (285, 90, 57), (58, 474, 285), (57, 58, 285), (281, 88, 48), (49, 475, 281), (48, 49, 281), (60, 89, 93), (93, 286, 283), (283, 476, 59), (59, 60, 93), (93, 283, 59), (282, 87, 89), (89, 60, 53), (53, 476, 283), (282, 89, 53), (53, 283, 282), (286, 93, 92), (477, 287, 286), (92, 477, 286), (317, 123, 478), (479, 480, 317), (478, 479, 317), (95, 94, 289), (95, 289, 292), (94, 98, 293), (94, 293, 289), (98, 100, 295), (98, 295, 293), (100, 79, 275), (100, 275, 295), (79, 102, 297), (79, 297, 275), (102, 104, 299), (102, 299, 297), (104, 107, 300), (104, 300, 299), (107, 87, 282), (107, 282, 300), (87, 108, 303), (87, 303, 282), (108, 110, 305), (108, 305, 303), (110, 112, 307), (110, 307, 305), (112, 95, 292), (112, 292, 307), (97, 96, 291), (97, 291, 290), (99, 97, 290), (99, 290, 294), (101, 99, 294), (101, 294, 296), (80, 101, 296), (80, 296, 274), (103, 80, 274), (103, 274, 298), (301, 106, 41), (42, 302, 301), (41, 42, 301), (88, 106, 301), (88, 301, 281), (109, 88, 281), (109, 281, 304), (111, 109, 304), (111, 304, 306), (113, 111, 306), (113, 306, 308), (96, 113, 308), (96, 308, 291), (347, 153, 481), (482, 483, 347), (481, 482, 347), (115, 114, 309), (115, 309, 312), (114, 118, 313), (114, 313, 309), (118, 120, 315), (118, 315, 313), (120, 123, 317), (120, 317, 315), (123, 126, 320), (123, 320, 317), (126, 128, 323), (126, 323, 320), (128, 130, 325), (128, 325, 323), (130, 99, 294), (130, 294, 325), (99, 132, 327), (99, 327, 294), (132, 134, 329), (132, 329, 327), (134, 136, 331), (134, 331, 329), (136, 115, 312), (136, 312, 331), (117, 116, 311), (117, 311, 310), (119, 117, 310), (119, 310, 314), (121, 119, 314), (121, 314, 316), (321, 125, 127), (484, 322, 321), (127, 484, 321), (129, 125, 321), (129, 321, 324), (131, 129, 324), (131, 324, 326), (98, 131, 326), (98, 326, 293), (133, 98, 293), (133, 293, 328), (135, 133, 328), (135, 328, 330), (137, 135, 330), (137, 330, 332), (116, 137, 332), (116, 332, 311), (139, 138, 333), (139, 333, 336), (138, 142, 337), (138, 337, 333), (142, 144, 339), (142, 339, 337), (144, 111, 306), (144, 306, 339), (111, 146, 341), (111, 341, 306), (146, 148, 343), (146, 343, 341), (148, 150, 345), (148, 345, 343), (150, 153, 347), (150, 347, 345), (153, 156, 350), (153, 350, 347), (156, 158, 353), (156, 353, 350), (158, 160, 355), (158, 355, 353), (160, 139, 336), (160, 336, 355), (141, 140, 335), (141, 335, 334), (143, 141, 334), (143, 334, 338), (145, 143, 338), (145, 338, 340), (110, 145, 340), (110, 340, 305), (147, 110, 305), (147, 305, 342), (149, 147, 342), (149, 342, 344), (151, 149, 344), (151, 344, 346), (351, 155, 157), (485, 352, 351), (157, 485, 351), (159, 155, 351), (159, 351, 354), (161, 159, 354), (161, 354, 356), (140, 161, 356), (140, 356, 335), (314, 119, 486), (487, 488, 314), (486, 487, 314), (360, 165, 489), (490, 491, 360), (489, 490, 360), (313, 118, 163), (492, 357, 313), (163, 492, 313), (493, 169, 118), (118, 313, 362), (362, 494, 495), (495, 493, 118), (118, 362, 495), (361, 164, 169), (169, 493, 496), (497, 498, 494), (169, 496, 497), (494, 362, 361), (361, 169, 497), (497, 494, 361), (171, 170, 365), (171, 365, 368), (170, 174, 369), (170, 369, 365), (174, 176, 371), (174, 371, 369), (176, 135, 330), (176, 330, 371), (135, 178, 373), (135, 373, 330), (178, 180, 375), (178, 375, 373), (180, 182, 377), (180, 377, 375), (182, 143, 338), (182, 338, 377), (143, 184, 379), (143, 379, 338), (184, 186, 381), (184, 381, 379), (186, 188, 383), (186, 383, 381), (188, 171, 368), (188, 368, 383), (173, 172, 367), (173, 367, 366), (175, 173, 366), (175, 366, 370), (177, 175, 370), (177, 370, 372), (134, 177, 372), (134, 372, 329), (179, 134, 329), (179, 329, 374), (181, 179, 374), (181, 374, 376), (183, 181, 376), (183, 376, 378), (142, 183, 378), (142, 378, 337), (185, 142, 337), (185, 337, 380), (187, 185, 380), (187, 380, 382), (189, 187, 382), (189, 382, 384), (172, 189, 384), (172, 384, 367), (385, 190, 499), (500, 501, 385), (499, 500, 385), (354, 159, 502), (503, 504, 354), (502, 503, 354), (386, 193, 192), (505, 387, 386), (192, 505, 386), (506, 196, 193), (193, 386, 390), (390, 507, 508), (509, 510, 506), (390, 508, 509), (509, 506, 193), (193, 390, 509), (353, 158, 196), (196, 506, 511), (511, 507, 390), (353, 196, 511), (511, 390, 353), (198, 197, 392), (198, 392, 395), (197, 202, 396), (197, 396, 392), (202, 205, 399), (202, 399, 396), (205, 164, 361), (205, 361, 399), (164, 207, 402), (164, 402, 361), (207, 209, 404), (207, 404, 402), (209, 211, 406), (209, 406, 404), (211, 175, 370), (211, 370, 406), (175, 213, 408), (175, 408, 370), (213, 215, 410), (213, 410, 408), (215, 217, 412), (215, 412, 410), (217, 198, 395), (217, 395, 412), (200, 199, 394), (200, 394, 393), (400, 204, 206), (512, 401, 400), (206, 512, 400), (165, 204, 400), (165, 400, 360), (208, 165, 360), (208, 360, 403), (210, 208, 403), (210, 403, 405), (212, 210, 405), (212, 405, 407), (174, 212, 407), (174, 407, 369), (214, 174, 369), (214, 369, 409), (216, 214, 409), (216, 409, 411), (218, 216, 411), (218, 411, 413), (199, 218, 413), (199, 413, 394), (220, 219, 414), (220, 414, 417), (219, 223, 418), (219, 418, 414), (223, 225, 420), (223, 420, 418), (225, 187, 382), (225, 382, 420), (187, 227, 422), (187, 422, 382), (227, 229, 424), (227, 424, 422), (229, 231, 426), (229, 426, 424), (231, 193, 386), (231, 386, 426), (193, 233, 428), (193, 428, 386), (233, 236, 430), (233, 430, 428), (236, 239, 433), (236, 433, 430), (239, 220, 417), (239, 417, 433), (222, 221, 416), (222, 416, 415), (224, 222, 415), (224, 415, 419), (226, 224, 419), (226, 419, 421), (186, 226, 421), (186, 421, 381), (228, 186, 381), (228, 381, 423), (230, 228, 423), (230, 423, 425), (232, 230, 425), (232, 425, 427), (190, 232, 427), (190, 427, 385), (234, 190, 385), (234, 385, 429), (434, 238, 240), (513, 435, 434), (240, 513, 434), (221, 238, 434), (221, 434, 416), (396, 202, 514), (515, 516, 396), (514, 515, 396), (243, 242, 437), (243, 437, 436), (242, 246, 441), (242, 441, 437), (246, 248, 443), (246, 443, 441), (248, 216, 411), (248, 411, 443), (216, 250, 445), (216, 445, 411), (250, 252, 447), (250, 447, 445), (252, 254, 449), (252, 449, 447), (254, 224, 419), (254, 419, 449), (224, 256, 451), (224, 451, 419), (256, 258, 453), (256, 453, 451), (258, 260, 455), (258, 455, 453), (260, 243, 436), (260, 436, 455), (438, 241, 245), (517, 439, 438), (245, 517, 438), (247, 241, 438), (247, 438, 442), (249, 247, 442), (249, 442, 444), (215, 249, 444), (215, 444, 410), (251, 215, 410), (251, 410, 446), (253, 251, 446), (253, 446, 448), (255, 253, 448), (255, 448, 450), (223, 255, 450), (223, 450, 418), (257, 223, 418), (257, 418, 452), (259, 257, 452), (259, 452, 454), (261, 259, 454), (261, 454, 456), (430, 236, 518), (519, 520, 430), (518, 519, 430), (458, 263, 14), (15, 521, 458), (14, 15, 458), (442, 247, 5), (6, 522, 442), (5, 6, 442), (459, 266, 265), (523, 460, 459), (265, 523, 459), (17, 267, 266), (266, 459, 463), (463, 524, 16), (16, 17, 266), (266, 463, 16), (441, 246, 267), (267, 17, 10), (10, 524, 463), (441, 267, 10), (10, 463, 441), (454, 259, 525), (525, 70, 71), (71, 63, 64), (454, 525, 71), (71, 64, 454), (466, 270, 526), (527, 528, 466), (526, 527, 466), (453, 258, 77), (78, 465, 453), (77, 78, 453), (529, 273, 258), (258, 453, 468), (468, 69, 61), (61, 529, 258), (258, 468, 61), (467, 269, 273), (273, 529, 68), (68, 69, 468), (467, 273, 68), (68, 468, 467), (530, 531, 532), (533, 534, 530), (532, 533, 530), (274, 21, 22), (22, 279, 275), (22, 275, 274), (6, 522, 1), (6, 1, 0), (52, 54, 50), (527, 528, 535), (527, 535, 536), (467, 535, 536), (536, 537, 269), (536, 269, 467), (538, 264, 265), (538, 265, 523), (75, 268, 76), (75, 76, 72), (122, 478, 123), (491, 539, 361), (491, 361, 360), (516, 397, 396), (385, 388, 540), (540, 191, 190), (540, 190, 385), (281, 280, 51), (52, 54, 55), (281, 51, 52), (55, 88, 281), (52, 55, 281), (244, 532, 531), (504, 541, 353), (504, 353, 354), (471, 542, 278), (471, 278, 277), (523, 460, 461), (523, 461, 538), (484, 479, 480), (484, 480, 318), (318, 322, 484), (458, 461, 538), (538, 264, 263), (538, 263, 458), (35, 276, 30), (35, 30, 29), (512, 515, 516), (516, 397, 401), (516, 401, 512), (543, 122, 123), (317, 544, 545), (545, 543, 123), (545, 123, 317), (442, 462, 8), (9, 11, 12), (442, 8, 9), (12, 247, 442), (9, 12, 442), (3, 546, 4), (3, 4, 0), (547, 201, 202), (540, 191, 192), (540, 192, 505), (277, 23, 24), (24, 84, 83), (24, 83, 277), (314, 358, 548), (548, 162, 119), (548, 119, 314), (528, 535, 467), (528, 467, 466), (549, 550, 457), (551, 549, 457), (457, 440, 551), (505, 387, 388), (505, 388, 540), (348, 552, 347), (500, 509, 510), (510, 553, 499), (510, 499, 500), (490, 491, 539), (490, 539, 554), (430, 555, 556), (556, 557, 236), (556, 236, 430), (353, 541, 558), (558, 559, 158), (558, 158, 353), (477, 287, 288), (477, 288, 560), (454, 74, 75), (75, 268, 259), (75, 259, 454), (554, 561, 489), (554, 489, 490), (267, 13, 14), (14, 263, 266), (14, 266, 267), (548, 162, 163), (548, 163, 492), (483, 348, 347), (509, 500, 501), (501, 562, 508), (501, 508, 509), (87, 563, 47), (47, 48, 88), (47, 88, 87), (564, 497, 498), (498, 364, 359), (498, 359, 564), (89, 56, 57), (57, 90, 93), (57, 93, 89), (9, 11, 7), (393, 398, 565), (565, 203, 200), (565, 200, 393), (454, 64, 65), (65, 468, 453), (65, 453, 454), (169, 168, 486), (486, 119, 118), (486, 118, 169), (59, 58, 474), (284, 280, 51), (59, 474, 284), (50, 53, 476), (476, 59, 284), (284, 51, 50), (284, 50, 476), (533, 517, 245), (532, 533, 245), (244, 532, 245), (511, 566, 194), (194, 195, 553), (553, 510, 506), (506, 511, 194), (194, 553, 506), (557, 235, 236), (318, 544, 317), (78, 465, 73), (78, 73, 72), (560, 91, 92), (560, 92, 477), (273, 272, 525), (525, 259, 258), (525, 258, 273), (456, 457, 550), (550, 262, 261), (550, 261, 456), (480, 318, 317), (201, 514, 202), (517, 533, 534), (439, 517, 534), (439, 534, 440), (566, 511, 507), (507, 508, 562), (391, 389, 566), (507, 562, 391), (507, 391, 566), (479, 484, 127), (122, 478, 479), (127, 122, 479), (361, 539, 554), (554, 561, 164), (554, 164, 361), (39, 105, 40), (39, 40, 36), (487, 495, 493), (493, 496, 167), (168, 486, 487), (493, 167, 168), (493, 168, 487), (360, 359, 564), (564, 166, 165), (564, 165, 360), (561, 489, 165), (561, 165, 164), (503, 504, 541), (503, 541, 558), (46, 563, 47), (46, 47, 43), (246, 546, 4), (4, 5, 247), (4, 247, 246), (440, 551, 530), (354, 389, 566), (566, 194, 159), (566, 159, 354), (567, 568, 469), (567, 469, 470), (442, 522, 1), (1, 2, 441), (1, 441, 442), (569, 570, 349), (349, 348, 552), (349, 552, 569), (68, 67, 271), (272, 525, 70), (68, 271, 272), (62, 61, 529), (529, 68, 272), (272, 70, 62), (272, 62, 529), (385, 501, 562), (562, 391, 390), (390, 386, 385), (562, 390, 385), (397, 571, 396), (28, 20, 19), (281, 475, 44), (44, 45, 282), (44, 282, 281), (568, 469, 83), (568, 83, 82), (497, 564, 166), (166, 167, 496), (166, 496, 497), (570, 569, 572), (572, 152, 154), (572, 154, 570), (492, 357, 358), (492, 358, 548), (42, 302, 37), (42, 37, 36), (298, 38, 39), (39, 105, 103), (39, 103, 298), (441, 2, 3), (3, 546, 246), (3, 246, 441), (429, 432, 573), (573, 237, 234), (573, 234, 429), (495, 487, 488), (488, 363, 364), (364, 498, 494), (494, 495, 488), (488, 364, 494), (530, 551, 549), (549, 574, 531), (549, 531, 530), (282, 45, 46), (46, 563, 87), (46, 87, 282), (25, 24, 84), (85, 472, 27), (25, 84, 85), (19, 18, 473), (473, 25, 85), (85, 27, 19), (85, 19, 473), (71, 63, 62), (558, 559, 502), (558, 502, 503), (235, 518, 236), (537, 526, 270), (537, 270, 269), (49, 475, 44), (49, 44, 43), (316, 319, 575), (575, 124, 121), (575, 121, 316), (196, 195, 553), (553, 499, 190), (190, 193, 196), (553, 190, 196), (550, 549, 574), (262, 550, 574), (574, 244, 262), (32, 81, 33), (32, 33, 29), (515, 512, 206), (206, 201, 514), (206, 514, 515), (16, 15, 521), (464, 462, 8), (16, 521, 464), (7, 10, 524), (524, 16, 464), (464, 8, 7), (464, 7, 524), (346, 349, 570), (570, 154, 151), (570, 151, 346), (466, 66, 67), (67, 271, 270), (67, 270, 466), (431, 555, 430), (86, 85, 472), (472, 80, 79), (472, 79, 86), (536, 537, 526), (536, 526, 527), (285, 474, 284), (284, 283, 286), (284, 286, 285), (285, 288, 560), (560, 91, 90), (560, 90, 285), (559, 502, 159), (559, 159, 158), (572, 152, 153), (278, 542, 567), (567, 568, 82), (567, 82, 278), (347, 552, 569), (569, 572, 153), (569, 153, 347), (314, 488, 363), (363, 362, 313), (363, 313, 314), (520, 431, 430), (470, 471, 542), (470, 542, 567), (458, 521, 464), (464, 463, 459), (464, 459, 458), (396, 571, 576), (576, 547, 202), (576, 202, 396), (574, 244, 531), (274, 31, 32), (32, 81, 80), (32, 80, 274), (152, 481, 153), (534, 440, 530), (577, 578, 579), (580, 577, 579), (581, 579, 578), (582, 581, 578), (583, 584, 578), (577, 583, 578), (582, 578, 584), (585, 582, 584), (586, 587, 584), (583, 586, 584), (585, 584, 587), (588, 585, 587), (589, 590, 587), (586, 589, 587), (588, 587, 590), (591, 588, 590), (592, 593, 590), (589, 592, 590), (591, 590, 593), (594, 591, 593), (595, 596, 593), (592, 595, 593), (594, 593, 596), (597, 594, 596), (598, 599, 596), (595, 598, 596), (597, 596, 599), (600, 597, 599), (601, 602, 599), (598, 601, 599), (600, 599, 602), (603, 600, 602), (604, 605, 602), (601, 604, 602), (603, 602, 605), (606, 603, 605), (607, 608, 605), (604, 607, 605), (606, 605, 608), (609, 606, 608), (610, 611, 608), (607, 610, 608), (609, 608, 611), (612, 609, 611), (613, 614, 611), (610, 613, 611), (612, 611, 614), (615, 612, 614), (616, 617, 614), (613, 616, 614), (615, 614, 617), (618, 615, 617), (619, 620, 617), (616, 619, 617), (618, 617, 620), (621, 618, 620), (622, 623, 620), (619, 622, 620), (621, 620, 623), (624, 621, 623), (625, 626, 623), (622, 625, 623), (624, 623, 626), (627, 624, 626), (628, 629, 626), (625, 628, 626), (627, 626, 629), (630, 627, 629), (631, 632, 629), (628, 631, 629), (630, 629, 632), (633, 630, 632), (634, 635, 632), (631, 634, 632), (633, 632, 635), (636, 633, 635), (637, 638, 635), (634, 637, 635), (636, 635, 638), (639, 636, 638), (640, 641, 638), (637, 640, 638), (639, 638, 641), (642, 639, 641), (643, 644, 641), (640, 643, 641), (642, 641, 644), (645, 642, 644), (646, 647, 644), (643, 646, 644), (645, 644, 647), (648, 645, 647), (649, 650, 647), (646, 649, 647), (648, 647, 650), (651, 648, 650), (652, 653, 650), (649, 652, 650), (651, 650, 653), (654, 651, 653), (655, 656, 653), (652, 655, 653), (654, 653, 656), (657, 654, 656), (658, 659, 656), (655, 658, 656), (657, 656, 659), (660, 657, 659), (661, 662, 659), (658, 661, 659), (660, 659, 662), (663, 660, 662), (664, 665, 662), (661, 664, 662), (663, 662, 665), (666, 663, 665), (667, 668, 665), (664, 667, 665), (666, 665, 668), (669, 666, 668), (670, 671, 668), (667, 670, 668), (669, 668, 671), (672, 669, 671), (673, 36, 671), (670, 673, 671), (672, 671, 36), (674, 672, 36), (675, 676, 36), (673, 675, 36), (674, 36, 676), (677, 674, 676), (678, 679, 676), (675, 678, 676), (677, 676, 679), (680, 677, 679), (681, 682, 679), (678, 681, 679), (680, 679, 682), (683, 680, 682), (684, 685, 682), (681, 684, 682), (683, 682, 685), (686, 683, 685), (687, 688, 685), (684, 687, 685), (686, 685, 688), (689, 686, 688), (690, 691, 688), (687, 690, 688), (689, 688, 691), (692, 689, 691), (693, 694, 691), (690, 693, 691), (692, 691, 694), (695, 692, 694), (696, 697, 694), (693, 696, 694), (695, 694, 697), (698, 695, 697), (699, 700, 697), (696, 699, 697), (698, 697, 700), (701, 698, 700), (702, 703, 700), (699, 702, 700), (701, 700, 703), (704, 701, 703), (705, 706, 703), (702, 705, 703), (704, 703, 706), (707, 704, 706), (708, 709, 706), (705, 708, 706), (707, 706, 709), (710, 707, 709), (711, 712, 709), (708, 711, 709), (710, 709, 712), (713, 710, 712), (714, 715, 712), (711, 714, 712), (713, 712, 715), (716, 713, 715), (717, 718, 715), (714, 717, 715), (716, 715, 718), (719, 716, 718), (720, 721, 718), (717, 720, 718), (719, 718, 721), (722, 719, 721), (723, 724, 721), (720, 723, 721), (722, 721, 724), (725, 722, 724), (726, 727, 724), (723, 726, 724), (725, 724, 727), (728, 725, 727), (729, 730, 727), (726, 729, 727), (728, 727, 730), (731, 728, 730), (732, 733, 730), (729, 732, 730), (731, 730, 733), (734, 731, 733), (735, 736, 733), (732, 735, 733), (734, 733, 736), (737, 734, 736), (738, 739, 736), (735, 738, 736), (737, 736, 739), (740, 737, 739), (741, 742, 739), (738, 741, 739), (740, 739, 742), (743, 740, 742), (744, 745, 742), (741, 744, 742), (743, 742, 745), (746, 743, 745), (747, 748, 745), (744, 747, 745), (746, 745, 748), (749, 746, 748), (750, 751, 748), (747, 750, 748), (749, 748, 751), (752, 749, 751), (753, 754, 751), (750, 753, 751), (752, 751, 754), (755, 752, 754), (756, 757, 754), (753, 756, 754), (755, 754, 757), (758, 755, 757), (759, 760, 757), (756, 759, 757), (758, 757, 760), (761, 758, 760), (762, 763, 760), (759, 762, 760), (761, 760, 763), (764, 761, 763), (765, 766, 763), (762, 765, 763), (764, 763, 766), (767, 764, 766), (580, 579, 766), (765, 580, 766), (767, 766, 579), (581, 767, 579)])
me_star3.update()

# ---- objects
ob_star3 = bpy.data.objects.new('star3', me_star3)

# ---- transforms, parenting, visibility, modifiers, constraints
ob_star3.location = (0.0, 0.0, 0.0)
_m = ob_star3.modifiers.new('Solidify', 'SOLIDIFY')
_m.thickness = 0.001
_m.use_rim_only = True

# ---- collection membership
col_collection.objects.link(ob_star3)

# ---- scene / render settings (as saved in the file)
scene.frame_start = 1; scene.frame_end = 250; scene.frame_set(1)
scene.render.engine = 'BLENDER_EEVEE_NEXT'
scene.render.bake_bias = 0.0
scene.render.bake_samples = 0
scene.cycles.sampling_pattern = 'TABULATED_SOBOL'
scene.eevee.use_volume_custom_range = False
scene.unit_settings.scale_length = 0.001
bpy.context.view_layer.update()

# ---- added for rendering (the .blend has no active camera and no usable light): camera, sun
cam_auto = bpy.data.cameras.new('AutoCamera')
cam_auto.lens = 50.0
cam_auto.sensor_width = 36.0
cam_auto.clip_end = 1000.0
ob_auto_camera = bpy.data.objects.new('AutoCamera', cam_auto)
scene.collection.objects.link(ob_auto_camera)
ob_auto_camera.location = (0.185045, -0.222054, 0.148036)
ob_auto_camera.rotation_euler = (1.09748, -7.21219e-08, 0.694738)
scene.camera = ob_auto_camera
light_auto_sun = bpy.data.lights.new('AutoSun', 'SUN')
light_auto_sun.energy = 3.0
light_auto_sun.angle = 0.0523599
ob_auto_sun = bpy.data.objects.new('AutoSun', light_auto_sun)
scene.collection.objects.link(ob_auto_sun)
ob_auto_sun.rotation_euler = (0.872665, 0.174533, 0.523599)
bpy.context.view_layer.update()
